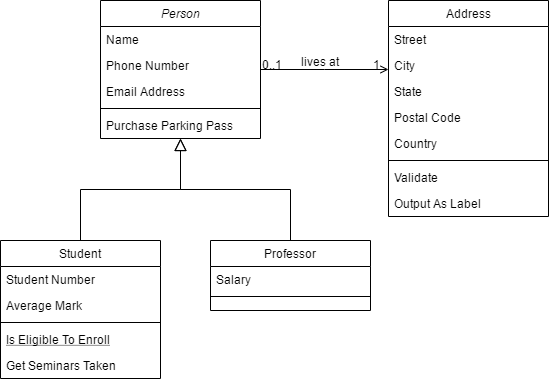

The diagram above was exported from draw.io. Its source (the exported page's mxGraphModel, read from the mxfile embedded in the PNG):
<mxGraphModel dx="1434" dy="749" grid="1" gridSize="10" guides="1" tooltips="1" connect="1" arrows="1" fold="1" page="1" pageScale="1" pageWidth="827" pageHeight="1169" math="0" shadow="0">
  <root>
    <mxCell id="WIyWlLk6GJQsqaUBKTNV-0" />
    <mxCell id="WIyWlLk6GJQsqaUBKTNV-1" parent="WIyWlLk6GJQsqaUBKTNV-0" />
    <mxCell id="zkfFHV4jXpPFQw0GAbJ--0" value="Person" style="swimlane;fontStyle=2;align=center;verticalAlign=top;childLayout=stackLayout;horizontal=1;startSize=26;horizontalStack=0;resizeParent=1;resizeLast=0;collapsible=1;marginBottom=0;rounded=0;shadow=0;strokeWidth=1;" parent="WIyWlLk6GJQsqaUBKTNV-1" vertex="1">
      <mxGeometry x="220" y="120" width="160" height="138" as="geometry">
        <mxRectangle x="230" y="140" width="160" height="26" as="alternateBounds" />
      </mxGeometry>
    </mxCell>
    <mxCell id="zkfFHV4jXpPFQw0GAbJ--1" value="Name" style="text;align=left;verticalAlign=top;spacingLeft=4;spacingRight=4;overflow=hidden;rotatable=0;points=[[0,0.5],[1,0.5]];portConstraint=eastwest;" parent="zkfFHV4jXpPFQw0GAbJ--0" vertex="1">
      <mxGeometry y="26" width="160" height="26" as="geometry" />
    </mxCell>
    <mxCell id="zkfFHV4jXpPFQw0GAbJ--2" value="Phone Number" style="text;align=left;verticalAlign=top;spacingLeft=4;spacingRight=4;overflow=hidden;rotatable=0;points=[[0,0.5],[1,0.5]];portConstraint=eastwest;rounded=0;shadow=0;html=0;" parent="zkfFHV4jXpPFQw0GAbJ--0" vertex="1">
      <mxGeometry y="52" width="160" height="26" as="geometry" />
    </mxCell>
    <mxCell id="zkfFHV4jXpPFQw0GAbJ--3" value="Email Address" style="text;align=left;verticalAlign=top;spacingLeft=4;spacingRight=4;overflow=hidden;rotatable=0;points=[[0,0.5],[1,0.5]];portConstraint=eastwest;rounded=0;shadow=0;html=0;" parent="zkfFHV4jXpPFQw0GAbJ--0" vertex="1">
      <mxGeometry y="78" width="160" height="26" as="geometry" />
    </mxCell>
    <mxCell id="zkfFHV4jXpPFQw0GAbJ--4" value="" style="line;html=1;strokeWidth=1;align=left;verticalAlign=middle;spacingTop=-1;spacingLeft=3;spacingRight=3;rotatable=0;labelPosition=right;points=[];portConstraint=eastwest;" parent="zkfFHV4jXpPFQw0GAbJ--0" vertex="1">
      <mxGeometry y="104" width="160" height="8" as="geometry" />
    </mxCell>
    <mxCell id="zkfFHV4jXpPFQw0GAbJ--5" value="Purchase Parking Pass" style="text;align=left;verticalAlign=top;spacingLeft=4;spacingRight=4;overflow=hidden;rotatable=0;points=[[0,0.5],[1,0.5]];portConstraint=eastwest;" parent="zkfFHV4jXpPFQw0GAbJ--0" vertex="1">
      <mxGeometry y="112" width="160" height="26" as="geometry" />
    </mxCell>
    <mxCell id="zkfFHV4jXpPFQw0GAbJ--6" value="Student" style="swimlane;fontStyle=0;align=center;verticalAlign=top;childLayout=stackLayout;horizontal=1;startSize=26;horizontalStack=0;resizeParent=1;resizeLast=0;collapsible=1;marginBottom=0;rounded=0;shadow=0;strokeWidth=1;" parent="WIyWlLk6GJQsqaUBKTNV-1" vertex="1">
      <mxGeometry x="120" y="360" width="160" height="138" as="geometry">
        <mxRectangle x="130" y="380" width="160" height="26" as="alternateBounds" />
      </mxGeometry>
    </mxCell>
    <mxCell id="zkfFHV4jXpPFQw0GAbJ--7" value="Student Number" style="text;align=left;verticalAlign=top;spacingLeft=4;spacingRight=4;overflow=hidden;rotatable=0;points=[[0,0.5],[1,0.5]];portConstraint=eastwest;" parent="zkfFHV4jXpPFQw0GAbJ--6" vertex="1">
      <mxGeometry y="26" width="160" height="26" as="geometry" />
    </mxCell>
    <mxCell id="zkfFHV4jXpPFQw0GAbJ--8" value="Average Mark" style="text;align=left;verticalAlign=top;spacingLeft=4;spacingRight=4;overflow=hidden;rotatable=0;points=[[0,0.5],[1,0.5]];portConstraint=eastwest;rounded=0;shadow=0;html=0;" parent="zkfFHV4jXpPFQw0GAbJ--6" vertex="1">
      <mxGeometry y="52" width="160" height="26" as="geometry" />
    </mxCell>
    <mxCell id="zkfFHV4jXpPFQw0GAbJ--9" value="" style="line;html=1;strokeWidth=1;align=left;verticalAlign=middle;spacingTop=-1;spacingLeft=3;spacingRight=3;rotatable=0;labelPosition=right;points=[];portConstraint=eastwest;" parent="zkfFHV4jXpPFQw0GAbJ--6" vertex="1">
      <mxGeometry y="78" width="160" height="8" as="geometry" />
    </mxCell>
    <mxCell id="zkfFHV4jXpPFQw0GAbJ--10" value="Is Eligible To Enroll" style="text;align=left;verticalAlign=top;spacingLeft=4;spacingRight=4;overflow=hidden;rotatable=0;points=[[0,0.5],[1,0.5]];portConstraint=eastwest;fontStyle=4" parent="zkfFHV4jXpPFQw0GAbJ--6" vertex="1">
      <mxGeometry y="86" width="160" height="26" as="geometry" />
    </mxCell>
    <mxCell id="zkfFHV4jXpPFQw0GAbJ--11" value="Get Seminars Taken" style="text;align=left;verticalAlign=top;spacingLeft=4;spacingRight=4;overflow=hidden;rotatable=0;points=[[0,0.5],[1,0.5]];portConstraint=eastwest;" parent="zkfFHV4jXpPFQw0GAbJ--6" vertex="1">
      <mxGeometry y="112" width="160" height="26" as="geometry" />
    </mxCell>
    <mxCell id="zkfFHV4jXpPFQw0GAbJ--12" value="" style="endArrow=block;endSize=10;endFill=0;shadow=0;strokeWidth=1;rounded=0;edgeStyle=elbowEdgeStyle;elbow=vertical;" parent="WIyWlLk6GJQsqaUBKTNV-1" source="zkfFHV4jXpPFQw0GAbJ--6" target="zkfFHV4jXpPFQw0GAbJ--0" edge="1">
      <mxGeometry width="160" relative="1" as="geometry">
        <mxPoint x="200" y="203" as="sourcePoint" />
        <mxPoint x="200" y="203" as="targetPoint" />
      </mxGeometry>
    </mxCell>
    <mxCell id="zkfFHV4jXpPFQw0GAbJ--13" value="Professor" style="swimlane;fontStyle=0;align=center;verticalAlign=top;childLayout=stackLayout;horizontal=1;startSize=26;horizontalStack=0;resizeParent=1;resizeLast=0;collapsible=1;marginBottom=0;rounded=0;shadow=0;strokeWidth=1;" parent="WIyWlLk6GJQsqaUBKTNV-1" vertex="1">
      <mxGeometry x="330" y="360" width="160" height="70" as="geometry">
        <mxRectangle x="340" y="380" width="170" height="26" as="alternateBounds" />
      </mxGeometry>
    </mxCell>
    <mxCell id="zkfFHV4jXpPFQw0GAbJ--14" value="Salary" style="text;align=left;verticalAlign=top;spacingLeft=4;spacingRight=4;overflow=hidden;rotatable=0;points=[[0,0.5],[1,0.5]];portConstraint=eastwest;" parent="zkfFHV4jXpPFQw0GAbJ--13" vertex="1">
      <mxGeometry y="26" width="160" height="26" as="geometry" />
    </mxCell>
    <mxCell id="zkfFHV4jXpPFQw0GAbJ--15" value="" style="line;html=1;strokeWidth=1;align=left;verticalAlign=middle;spacingTop=-1;spacingLeft=3;spacingRight=3;rotatable=0;labelPosition=right;points=[];portConstraint=eastwest;" parent="zkfFHV4jXpPFQw0GAbJ--13" vertex="1">
      <mxGeometry y="52" width="160" height="8" as="geometry" />
    </mxCell>
    <mxCell id="zkfFHV4jXpPFQw0GAbJ--16" value="" style="endArrow=block;endSize=10;endFill=0;shadow=0;strokeWidth=1;rounded=0;edgeStyle=elbowEdgeStyle;elbow=vertical;" parent="WIyWlLk6GJQsqaUBKTNV-1" source="zkfFHV4jXpPFQw0GAbJ--13" target="zkfFHV4jXpPFQw0GAbJ--0" edge="1">
      <mxGeometry width="160" relative="1" as="geometry">
        <mxPoint x="210" y="373" as="sourcePoint" />
        <mxPoint x="310" y="271" as="targetPoint" />
      </mxGeometry>
    </mxCell>
    <mxCell id="zkfFHV4jXpPFQw0GAbJ--17" value="Address" style="swimlane;fontStyle=0;align=center;verticalAlign=top;childLayout=stackLayout;horizontal=1;startSize=26;horizontalStack=0;resizeParent=1;resizeLast=0;collapsible=1;marginBottom=0;rounded=0;shadow=0;strokeWidth=1;" parent="WIyWlLk6GJQsqaUBKTNV-1" vertex="1">
      <mxGeometry x="508" y="120" width="160" height="216" as="geometry">
        <mxRectangle x="550" y="140" width="160" height="26" as="alternateBounds" />
      </mxGeometry>
    </mxCell>
    <mxCell id="zkfFHV4jXpPFQw0GAbJ--18" value="Street" style="text;align=left;verticalAlign=top;spacingLeft=4;spacingRight=4;overflow=hidden;rotatable=0;points=[[0,0.5],[1,0.5]];portConstraint=eastwest;" parent="zkfFHV4jXpPFQw0GAbJ--17" vertex="1">
      <mxGeometry y="26" width="160" height="26" as="geometry" />
    </mxCell>
    <mxCell id="zkfFHV4jXpPFQw0GAbJ--19" value="City" style="text;align=left;verticalAlign=top;spacingLeft=4;spacingRight=4;overflow=hidden;rotatable=0;points=[[0,0.5],[1,0.5]];portConstraint=eastwest;rounded=0;shadow=0;html=0;" parent="zkfFHV4jXpPFQw0GAbJ--17" vertex="1">
      <mxGeometry y="52" width="160" height="26" as="geometry" />
    </mxCell>
    <mxCell id="zkfFHV4jXpPFQw0GAbJ--20" value="State" style="text;align=left;verticalAlign=top;spacingLeft=4;spacingRight=4;overflow=hidden;rotatable=0;points=[[0,0.5],[1,0.5]];portConstraint=eastwest;rounded=0;shadow=0;html=0;" parent="zkfFHV4jXpPFQw0GAbJ--17" vertex="1">
      <mxGeometry y="78" width="160" height="26" as="geometry" />
    </mxCell>
    <mxCell id="zkfFHV4jXpPFQw0GAbJ--21" value="Postal Code" style="text;align=left;verticalAlign=top;spacingLeft=4;spacingRight=4;overflow=hidden;rotatable=0;points=[[0,0.5],[1,0.5]];portConstraint=eastwest;rounded=0;shadow=0;html=0;" parent="zkfFHV4jXpPFQw0GAbJ--17" vertex="1">
      <mxGeometry y="104" width="160" height="26" as="geometry" />
    </mxCell>
    <mxCell id="zkfFHV4jXpPFQw0GAbJ--22" value="Country" style="text;align=left;verticalAlign=top;spacingLeft=4;spacingRight=4;overflow=hidden;rotatable=0;points=[[0,0.5],[1,0.5]];portConstraint=eastwest;rounded=0;shadow=0;html=0;" parent="zkfFHV4jXpPFQw0GAbJ--17" vertex="1">
      <mxGeometry y="130" width="160" height="26" as="geometry" />
    </mxCell>
    <mxCell id="zkfFHV4jXpPFQw0GAbJ--23" value="" style="line;html=1;strokeWidth=1;align=left;verticalAlign=middle;spacingTop=-1;spacingLeft=3;spacingRight=3;rotatable=0;labelPosition=right;points=[];portConstraint=eastwest;" parent="zkfFHV4jXpPFQw0GAbJ--17" vertex="1">
      <mxGeometry y="156" width="160" height="8" as="geometry" />
    </mxCell>
    <mxCell id="zkfFHV4jXpPFQw0GAbJ--24" value="Validate" style="text;align=left;verticalAlign=top;spacingLeft=4;spacingRight=4;overflow=hidden;rotatable=0;points=[[0,0.5],[1,0.5]];portConstraint=eastwest;" parent="zkfFHV4jXpPFQw0GAbJ--17" vertex="1">
      <mxGeometry y="164" width="160" height="26" as="geometry" />
    </mxCell>
    <mxCell id="zkfFHV4jXpPFQw0GAbJ--25" value="Output As Label" style="text;align=left;verticalAlign=top;spacingLeft=4;spacingRight=4;overflow=hidden;rotatable=0;points=[[0,0.5],[1,0.5]];portConstraint=eastwest;" parent="zkfFHV4jXpPFQw0GAbJ--17" vertex="1">
      <mxGeometry y="190" width="160" height="26" as="geometry" />
    </mxCell>
    <mxCell id="zkfFHV4jXpPFQw0GAbJ--26" value="" style="endArrow=open;shadow=0;strokeWidth=1;rounded=0;endFill=1;edgeStyle=elbowEdgeStyle;elbow=vertical;" parent="WIyWlLk6GJQsqaUBKTNV-1" source="zkfFHV4jXpPFQw0GAbJ--0" target="zkfFHV4jXpPFQw0GAbJ--17" edge="1">
      <mxGeometry x="0.5" y="41" relative="1" as="geometry">
        <mxPoint x="380" y="192" as="sourcePoint" />
        <mxPoint x="540" y="192" as="targetPoint" />
        <mxPoint x="-40" y="32" as="offset" />
      </mxGeometry>
    </mxCell>
    <mxCell id="zkfFHV4jXpPFQw0GAbJ--27" value="0..1" style="resizable=0;align=left;verticalAlign=bottom;labelBackgroundColor=none;fontSize=12;" parent="zkfFHV4jXpPFQw0GAbJ--26" connectable="0" vertex="1">
      <mxGeometry x="-1" relative="1" as="geometry">
        <mxPoint y="4" as="offset" />
      </mxGeometry>
    </mxCell>
    <mxCell id="zkfFHV4jXpPFQw0GAbJ--28" value="1" style="resizable=0;align=right;verticalAlign=bottom;labelBackgroundColor=none;fontSize=12;" parent="zkfFHV4jXpPFQw0GAbJ--26" connectable="0" vertex="1">
      <mxGeometry x="1" relative="1" as="geometry">
        <mxPoint x="-7" y="4" as="offset" />
      </mxGeometry>
    </mxCell>
    <mxCell id="zkfFHV4jXpPFQw0GAbJ--29" value="lives at" style="text;html=1;resizable=0;points=[];;align=center;verticalAlign=middle;labelBackgroundColor=none;rounded=0;shadow=0;strokeWidth=1;fontSize=12;" parent="zkfFHV4jXpPFQw0GAbJ--26" vertex="1" connectable="0">
      <mxGeometry x="0.5" y="49" relative="1" as="geometry">
        <mxPoint x="-38" y="40" as="offset" />
      </mxGeometry>
    </mxCell>
  </root>
</mxGraphModel>